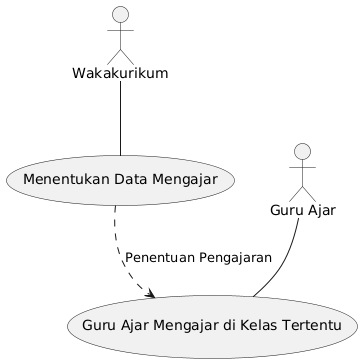

The diagram above was rendered by PlantUML. Its source (embedded in the PNG):
@startuml
actor "Wakakurikum" as Wakakurikum
actor "Guru Ajar" as GuruAjar


usecase "Menentukan Data Mengajar" as UC1
usecase "Guru Ajar Mengajar di Kelas Tertentu" as UC2

Wakakurikum -- UC1
GuruAjar -- UC2


UC1 .down.> UC2 : "Penentuan Pengajaran"
@enduml